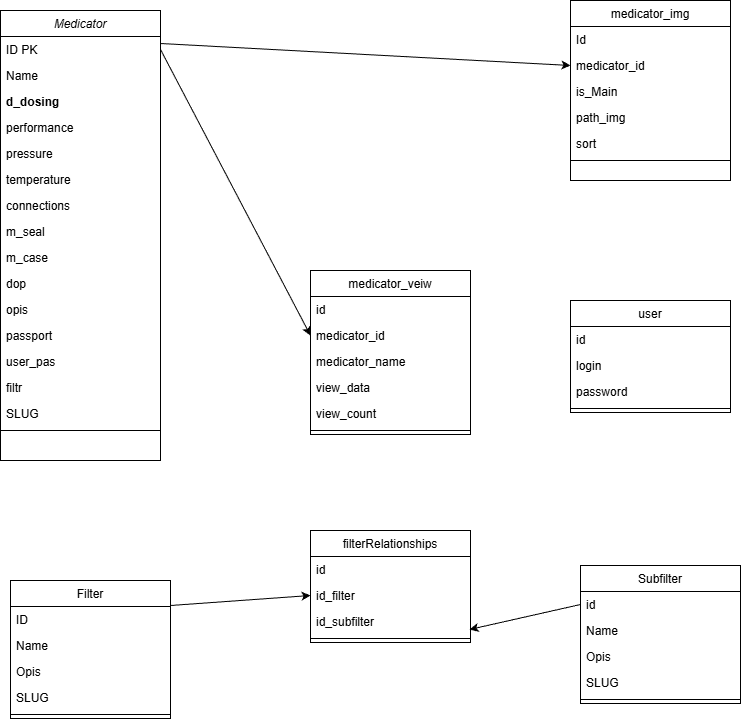

The diagram above was exported from draw.io. Its source (the exported page's mxGraphModel, read from the mxfile embedded in the PNG):
<mxGraphModel dx="813" dy="922" grid="1" gridSize="10" guides="1" tooltips="1" connect="1" arrows="1" fold="1" page="1" pageScale="1" pageWidth="827" pageHeight="1169" math="0" shadow="0">
  <root>
    <mxCell id="WIyWlLk6GJQsqaUBKTNV-0" />
    <mxCell id="WIyWlLk6GJQsqaUBKTNV-1" parent="WIyWlLk6GJQsqaUBKTNV-0" />
    <mxCell id="zkfFHV4jXpPFQw0GAbJ--0" parent="WIyWlLk6GJQsqaUBKTNV-1" style="swimlane;fontStyle=2;align=center;verticalAlign=top;childLayout=stackLayout;horizontal=1;startSize=26;horizontalStack=0;resizeParent=1;resizeLast=0;collapsible=1;marginBottom=0;rounded=0;shadow=0;strokeWidth=1;" value="Medicator" vertex="1">
      <mxGeometry height="450" width="160" x="50" y="30" as="geometry">
        <mxRectangle height="26" width="160" x="230" y="140" as="alternateBounds" />
      </mxGeometry>
    </mxCell>
    <mxCell id="XLPRV08BrMVG5HlQpBnU-11" parent="zkfFHV4jXpPFQw0GAbJ--0" style="text;align=left;verticalAlign=top;spacingLeft=4;spacingRight=4;overflow=hidden;rotatable=0;points=[[0,0.5],[1,0.5]];portConstraint=eastwest;" value="ID PK" vertex="1">
      <mxGeometry height="26" width="160" y="26" as="geometry" />
    </mxCell>
    <mxCell id="zkfFHV4jXpPFQw0GAbJ--1" parent="zkfFHV4jXpPFQw0GAbJ--0" style="text;align=left;verticalAlign=top;spacingLeft=4;spacingRight=4;overflow=hidden;rotatable=0;points=[[0,0.5],[1,0.5]];portConstraint=eastwest;" value="Name" vertex="1">
      <mxGeometry height="26" width="160" y="52" as="geometry" />
    </mxCell>
    <mxCell id="zkfFHV4jXpPFQw0GAbJ--2" parent="zkfFHV4jXpPFQw0GAbJ--0" style="text;align=left;verticalAlign=top;spacingLeft=4;spacingRight=4;overflow=hidden;rotatable=0;points=[[0,0.5],[1,0.5]];portConstraint=eastwest;rounded=0;shadow=0;html=0;fontStyle=1" value="d_dosing" vertex="1">
      <mxGeometry height="26" width="160" y="78" as="geometry" />
    </mxCell>
    <mxCell id="zkfFHV4jXpPFQw0GAbJ--3" parent="zkfFHV4jXpPFQw0GAbJ--0" style="text;align=left;verticalAlign=top;spacingLeft=4;spacingRight=4;overflow=hidden;rotatable=0;points=[[0,0.5],[1,0.5]];portConstraint=eastwest;rounded=0;shadow=0;html=0;" value="performance" vertex="1">
      <mxGeometry height="26" width="160" y="104" as="geometry" />
    </mxCell>
    <mxCell id="XLPRV08BrMVG5HlQpBnU-0" parent="zkfFHV4jXpPFQw0GAbJ--0" style="text;align=left;verticalAlign=top;spacingLeft=4;spacingRight=4;overflow=hidden;rotatable=0;points=[[0,0.5],[1,0.5]];portConstraint=eastwest;rounded=0;shadow=0;html=0;" value="pressure" vertex="1">
      <mxGeometry height="26" width="160" y="130" as="geometry" />
    </mxCell>
    <mxCell id="XLPRV08BrMVG5HlQpBnU-1" parent="zkfFHV4jXpPFQw0GAbJ--0" style="text;align=left;verticalAlign=top;spacingLeft=4;spacingRight=4;overflow=hidden;rotatable=0;points=[[0,0.5],[1,0.5]];portConstraint=eastwest;rounded=0;shadow=0;html=0;" value="temperature" vertex="1">
      <mxGeometry height="26" width="160" y="156" as="geometry" />
    </mxCell>
    <mxCell id="XLPRV08BrMVG5HlQpBnU-2" parent="zkfFHV4jXpPFQw0GAbJ--0" style="text;align=left;verticalAlign=top;spacingLeft=4;spacingRight=4;overflow=hidden;rotatable=0;points=[[0,0.5],[1,0.5]];portConstraint=eastwest;rounded=0;shadow=0;html=0;" value="connections" vertex="1">
      <mxGeometry height="26" width="160" y="182" as="geometry" />
    </mxCell>
    <mxCell id="XLPRV08BrMVG5HlQpBnU-5" parent="zkfFHV4jXpPFQw0GAbJ--0" style="text;align=left;verticalAlign=top;spacingLeft=4;spacingRight=4;overflow=hidden;rotatable=0;points=[[0,0.5],[1,0.5]];portConstraint=eastwest;rounded=0;shadow=0;html=0;" value="m_seal" vertex="1">
      <mxGeometry height="26" width="160" y="208" as="geometry" />
    </mxCell>
    <mxCell id="XLPRV08BrMVG5HlQpBnU-7" parent="zkfFHV4jXpPFQw0GAbJ--0" style="text;align=left;verticalAlign=top;spacingLeft=4;spacingRight=4;overflow=hidden;rotatable=0;points=[[0,0.5],[1,0.5]];portConstraint=eastwest;rounded=0;shadow=0;html=0;" value="m_case" vertex="1">
      <mxGeometry height="26" width="160" y="234" as="geometry" />
    </mxCell>
    <mxCell id="XLPRV08BrMVG5HlQpBnU-6" parent="zkfFHV4jXpPFQw0GAbJ--0" style="text;align=left;verticalAlign=top;spacingLeft=4;spacingRight=4;overflow=hidden;rotatable=0;points=[[0,0.5],[1,0.5]];portConstraint=eastwest;rounded=0;shadow=0;html=0;" value="dop" vertex="1">
      <mxGeometry height="26" width="160" y="260" as="geometry" />
    </mxCell>
    <mxCell id="XLPRV08BrMVG5HlQpBnU-9" parent="zkfFHV4jXpPFQw0GAbJ--0" style="text;align=left;verticalAlign=top;spacingLeft=4;spacingRight=4;overflow=hidden;rotatable=0;points=[[0,0.5],[1,0.5]];portConstraint=eastwest;rounded=0;shadow=0;html=0;" value="opis&#10;" vertex="1">
      <mxGeometry height="26" width="160" y="286" as="geometry" />
    </mxCell>
    <mxCell id="XLPRV08BrMVG5HlQpBnU-8" parent="zkfFHV4jXpPFQw0GAbJ--0" style="text;align=left;verticalAlign=top;spacingLeft=4;spacingRight=4;overflow=hidden;rotatable=0;points=[[0,0.5],[1,0.5]];portConstraint=eastwest;rounded=0;shadow=0;html=0;" value="passport" vertex="1">
      <mxGeometry height="26" width="160" y="312" as="geometry" />
    </mxCell>
    <mxCell id="XLPRV08BrMVG5HlQpBnU-10" parent="zkfFHV4jXpPFQw0GAbJ--0" style="text;align=left;verticalAlign=top;spacingLeft=4;spacingRight=4;overflow=hidden;rotatable=0;points=[[0,0.5],[1,0.5]];portConstraint=eastwest;rounded=0;shadow=0;html=0;" value="user_pas" vertex="1">
      <mxGeometry height="26" width="160" y="338" as="geometry" />
    </mxCell>
    <mxCell id="XLPRV08BrMVG5HlQpBnU-14" parent="zkfFHV4jXpPFQw0GAbJ--0" style="text;align=left;verticalAlign=top;spacingLeft=4;spacingRight=4;overflow=hidden;rotatable=0;points=[[0,0.5],[1,0.5]];portConstraint=eastwest;rounded=0;shadow=0;html=0;" value="filtr" vertex="1">
      <mxGeometry height="26" width="160" y="364" as="geometry" />
    </mxCell>
    <mxCell id="XLPRV08BrMVG5HlQpBnU-3" parent="zkfFHV4jXpPFQw0GAbJ--0" style="text;align=left;verticalAlign=top;spacingLeft=4;spacingRight=4;overflow=hidden;rotatable=0;points=[[0,0.5],[1,0.5]];portConstraint=eastwest;rounded=0;shadow=0;html=0;" value="SLUG" vertex="1">
      <mxGeometry height="26" width="160" y="390" as="geometry" />
    </mxCell>
    <mxCell id="zkfFHV4jXpPFQw0GAbJ--4" parent="zkfFHV4jXpPFQw0GAbJ--0" style="line;html=1;strokeWidth=1;align=left;verticalAlign=middle;spacingTop=-1;spacingLeft=3;spacingRight=3;rotatable=0;labelPosition=right;points=[];portConstraint=eastwest;" value="" vertex="1">
      <mxGeometry height="8" width="160" y="416" as="geometry" />
    </mxCell>
    <mxCell id="zkfFHV4jXpPFQw0GAbJ--13" parent="WIyWlLk6GJQsqaUBKTNV-1" style="swimlane;fontStyle=0;align=center;verticalAlign=top;childLayout=stackLayout;horizontal=1;startSize=26;horizontalStack=0;resizeParent=1;resizeLast=0;collapsible=1;marginBottom=0;rounded=0;shadow=0;strokeWidth=1;" value="Subfilter" vertex="1">
      <mxGeometry height="138" width="160" x="630" y="585" as="geometry">
        <mxRectangle height="26" width="170" x="340" y="380" as="alternateBounds" />
      </mxGeometry>
    </mxCell>
    <mxCell id="zkfFHV4jXpPFQw0GAbJ--14" parent="zkfFHV4jXpPFQw0GAbJ--13" style="text;align=left;verticalAlign=top;spacingLeft=4;spacingRight=4;overflow=hidden;rotatable=0;points=[[0,0.5],[1,0.5]];portConstraint=eastwest;" value="id" vertex="1">
      <mxGeometry height="26" width="160" y="26" as="geometry" />
    </mxCell>
    <mxCell id="XLPRV08BrMVG5HlQpBnU-16" parent="zkfFHV4jXpPFQw0GAbJ--13" style="text;align=left;verticalAlign=top;spacingLeft=4;spacingRight=4;overflow=hidden;rotatable=0;points=[[0,0.5],[1,0.5]];portConstraint=eastwest;" value="Name" vertex="1">
      <mxGeometry height="26" width="160" y="52" as="geometry" />
    </mxCell>
    <mxCell id="XLPRV08BrMVG5HlQpBnU-17" parent="zkfFHV4jXpPFQw0GAbJ--13" style="text;align=left;verticalAlign=top;spacingLeft=4;spacingRight=4;overflow=hidden;rotatable=0;points=[[0,0.5],[1,0.5]];portConstraint=eastwest;" value="Opis" vertex="1">
      <mxGeometry height="26" width="160" y="78" as="geometry" />
    </mxCell>
    <mxCell id="XLPRV08BrMVG5HlQpBnU-47" parent="zkfFHV4jXpPFQw0GAbJ--13" style="text;align=left;verticalAlign=top;spacingLeft=4;spacingRight=4;overflow=hidden;rotatable=0;points=[[0,0.5],[1,0.5]];portConstraint=eastwest;" value="SLUG" vertex="1">
      <mxGeometry height="26" width="160" y="104" as="geometry" />
    </mxCell>
    <mxCell id="zkfFHV4jXpPFQw0GAbJ--15" parent="zkfFHV4jXpPFQw0GAbJ--13" style="line;html=1;strokeWidth=1;align=left;verticalAlign=middle;spacingTop=-1;spacingLeft=3;spacingRight=3;rotatable=0;labelPosition=right;points=[];portConstraint=eastwest;" value="" vertex="1">
      <mxGeometry height="8" width="160" y="130" as="geometry" />
    </mxCell>
    <mxCell id="zkfFHV4jXpPFQw0GAbJ--17" parent="WIyWlLk6GJQsqaUBKTNV-1" style="swimlane;fontStyle=0;align=center;verticalAlign=top;childLayout=stackLayout;horizontal=1;startSize=26;horizontalStack=0;resizeParent=1;resizeLast=0;collapsible=1;marginBottom=0;rounded=0;shadow=0;strokeWidth=1;" value="medicator_img" vertex="1">
      <mxGeometry height="180" width="160" x="620" y="20" as="geometry">
        <mxRectangle height="26" width="160" x="550" y="140" as="alternateBounds" />
      </mxGeometry>
    </mxCell>
    <mxCell id="zkfFHV4jXpPFQw0GAbJ--18" parent="zkfFHV4jXpPFQw0GAbJ--17" style="text;align=left;verticalAlign=top;spacingLeft=4;spacingRight=4;overflow=hidden;rotatable=0;points=[[0,0.5],[1,0.5]];portConstraint=eastwest;" value="Id" vertex="1">
      <mxGeometry height="26" width="160" y="26" as="geometry" />
    </mxCell>
    <mxCell id="zkfFHV4jXpPFQw0GAbJ--19" parent="zkfFHV4jXpPFQw0GAbJ--17" style="text;align=left;verticalAlign=top;spacingLeft=4;spacingRight=4;overflow=hidden;rotatable=0;points=[[0,0.5],[1,0.5]];portConstraint=eastwest;rounded=0;shadow=0;html=0;" value="medicator_id" vertex="1">
      <mxGeometry height="26" width="160" y="52" as="geometry" />
    </mxCell>
    <mxCell id="zkfFHV4jXpPFQw0GAbJ--20" parent="zkfFHV4jXpPFQw0GAbJ--17" style="text;align=left;verticalAlign=top;spacingLeft=4;spacingRight=4;overflow=hidden;rotatable=0;points=[[0,0.5],[1,0.5]];portConstraint=eastwest;rounded=0;shadow=0;html=0;" value="is_Main" vertex="1">
      <mxGeometry height="26" width="160" y="78" as="geometry" />
    </mxCell>
    <mxCell id="zkfFHV4jXpPFQw0GAbJ--21" parent="zkfFHV4jXpPFQw0GAbJ--17" style="text;align=left;verticalAlign=top;spacingLeft=4;spacingRight=4;overflow=hidden;rotatable=0;points=[[0,0.5],[1,0.5]];portConstraint=eastwest;rounded=0;shadow=0;html=0;" value="path_img" vertex="1">
      <mxGeometry height="26" width="160" y="104" as="geometry" />
    </mxCell>
    <mxCell id="zkfFHV4jXpPFQw0GAbJ--22" parent="zkfFHV4jXpPFQw0GAbJ--17" style="text;align=left;verticalAlign=top;spacingLeft=4;spacingRight=4;overflow=hidden;rotatable=0;points=[[0,0.5],[1,0.5]];portConstraint=eastwest;rounded=0;shadow=0;html=0;" value="sort" vertex="1">
      <mxGeometry height="26" width="160" y="130" as="geometry" />
    </mxCell>
    <mxCell id="zkfFHV4jXpPFQw0GAbJ--23" parent="zkfFHV4jXpPFQw0GAbJ--17" style="line;html=1;strokeWidth=1;align=left;verticalAlign=middle;spacingTop=-1;spacingLeft=3;spacingRight=3;rotatable=0;labelPosition=right;points=[];portConstraint=eastwest;" value="" vertex="1">
      <mxGeometry height="8" width="160" y="156" as="geometry" />
    </mxCell>
    <mxCell id="XLPRV08BrMVG5HlQpBnU-18" parent="WIyWlLk6GJQsqaUBKTNV-1" style="swimlane;fontStyle=0;align=center;verticalAlign=top;childLayout=stackLayout;horizontal=1;startSize=26;horizontalStack=0;resizeParent=1;resizeLast=0;collapsible=1;marginBottom=0;rounded=0;shadow=0;strokeWidth=1;" value="Filter" vertex="1">
      <mxGeometry height="138" width="160" x="60" y="600" as="geometry">
        <mxRectangle height="26" width="170" x="340" y="380" as="alternateBounds" />
      </mxGeometry>
    </mxCell>
    <mxCell id="XLPRV08BrMVG5HlQpBnU-19" parent="XLPRV08BrMVG5HlQpBnU-18" style="text;align=left;verticalAlign=top;spacingLeft=4;spacingRight=4;overflow=hidden;rotatable=0;points=[[0,0.5],[1,0.5]];portConstraint=eastwest;" value="ID" vertex="1">
      <mxGeometry height="26" width="160" y="26" as="geometry" />
    </mxCell>
    <mxCell id="XLPRV08BrMVG5HlQpBnU-20" parent="XLPRV08BrMVG5HlQpBnU-18" style="text;align=left;verticalAlign=top;spacingLeft=4;spacingRight=4;overflow=hidden;rotatable=0;points=[[0,0.5],[1,0.5]];portConstraint=eastwest;" value="Name" vertex="1">
      <mxGeometry height="26" width="160" y="52" as="geometry" />
    </mxCell>
    <mxCell id="XLPRV08BrMVG5HlQpBnU-21" parent="XLPRV08BrMVG5HlQpBnU-18" style="text;align=left;verticalAlign=top;spacingLeft=4;spacingRight=4;overflow=hidden;rotatable=0;points=[[0,0.5],[1,0.5]];portConstraint=eastwest;" value="Opis" vertex="1">
      <mxGeometry height="26" width="160" y="78" as="geometry" />
    </mxCell>
    <mxCell id="XLPRV08BrMVG5HlQpBnU-46" parent="XLPRV08BrMVG5HlQpBnU-18" style="text;align=left;verticalAlign=top;spacingLeft=4;spacingRight=4;overflow=hidden;rotatable=0;points=[[0,0.5],[1,0.5]];portConstraint=eastwest;" value="SLUG" vertex="1">
      <mxGeometry height="26" width="160" y="104" as="geometry" />
    </mxCell>
    <mxCell id="XLPRV08BrMVG5HlQpBnU-22" parent="XLPRV08BrMVG5HlQpBnU-18" style="line;html=1;strokeWidth=1;align=left;verticalAlign=middle;spacingTop=-1;spacingLeft=3;spacingRight=3;rotatable=0;labelPosition=right;points=[];portConstraint=eastwest;" value="" vertex="1">
      <mxGeometry height="8" width="160" y="130" as="geometry" />
    </mxCell>
    <mxCell id="XLPRV08BrMVG5HlQpBnU-24" parent="WIyWlLk6GJQsqaUBKTNV-1" style="swimlane;fontStyle=0;align=center;verticalAlign=top;childLayout=stackLayout;horizontal=1;startSize=26;horizontalStack=0;resizeParent=1;resizeLast=0;collapsible=1;marginBottom=0;rounded=0;shadow=0;strokeWidth=1;" value="filterRelationships" vertex="1">
      <mxGeometry height="112" width="160" x="360" y="550" as="geometry">
        <mxRectangle height="26" width="170" x="340" y="380" as="alternateBounds" />
      </mxGeometry>
    </mxCell>
    <mxCell id="XLPRV08BrMVG5HlQpBnU-25" parent="XLPRV08BrMVG5HlQpBnU-24" style="text;align=left;verticalAlign=top;spacingLeft=4;spacingRight=4;overflow=hidden;rotatable=0;points=[[0,0.5],[1,0.5]];portConstraint=eastwest;" value="id" vertex="1">
      <mxGeometry height="26" width="160" y="26" as="geometry" />
    </mxCell>
    <mxCell id="XLPRV08BrMVG5HlQpBnU-26" parent="XLPRV08BrMVG5HlQpBnU-24" style="text;align=left;verticalAlign=top;spacingLeft=4;spacingRight=4;overflow=hidden;rotatable=0;points=[[0,0.5],[1,0.5]];portConstraint=eastwest;" value="id_filter" vertex="1">
      <mxGeometry height="26" width="160" y="52" as="geometry" />
    </mxCell>
    <mxCell id="XLPRV08BrMVG5HlQpBnU-27" parent="XLPRV08BrMVG5HlQpBnU-24" style="text;align=left;verticalAlign=top;spacingLeft=4;spacingRight=4;overflow=hidden;rotatable=0;points=[[0,0.5],[1,0.5]];portConstraint=eastwest;" value="id_subfilter" vertex="1">
      <mxGeometry height="26" width="160" y="78" as="geometry" />
    </mxCell>
    <mxCell id="XLPRV08BrMVG5HlQpBnU-28" parent="XLPRV08BrMVG5HlQpBnU-24" style="line;html=1;strokeWidth=1;align=left;verticalAlign=middle;spacingTop=-1;spacingLeft=3;spacingRight=3;rotatable=0;labelPosition=right;points=[];portConstraint=eastwest;" value="" vertex="1">
      <mxGeometry height="8" width="160" y="104" as="geometry" />
    </mxCell>
    <mxCell id="XLPRV08BrMVG5HlQpBnU-30" edge="1" parent="WIyWlLk6GJQsqaUBKTNV-1" source="XLPRV08BrMVG5HlQpBnU-19" style="endArrow=classic;html=1;rounded=0;exitX=1;exitY=-0.038;exitDx=0;exitDy=0;exitPerimeter=0;entryX=0;entryY=0.5;entryDx=0;entryDy=0;" target="XLPRV08BrMVG5HlQpBnU-26" value="">
      <mxGeometry height="50" relative="1" width="50" as="geometry">
        <mxPoint x="390" y="430" as="sourcePoint" />
        <mxPoint x="440" y="380" as="targetPoint" />
      </mxGeometry>
    </mxCell>
    <mxCell id="XLPRV08BrMVG5HlQpBnU-31" edge="1" parent="WIyWlLk6GJQsqaUBKTNV-1" source="zkfFHV4jXpPFQw0GAbJ--14" style="endArrow=classic;html=1;rounded=0;exitX=0;exitY=0.5;exitDx=0;exitDy=0;entryX=0.994;entryY=0.808;entryDx=0;entryDy=0;entryPerimeter=0;" target="XLPRV08BrMVG5HlQpBnU-27" value="">
      <mxGeometry height="50" relative="1" width="50" as="geometry">
        <mxPoint x="390" y="430" as="sourcePoint" />
        <mxPoint x="440" y="380" as="targetPoint" />
      </mxGeometry>
    </mxCell>
    <mxCell id="XLPRV08BrMVG5HlQpBnU-32" parent="WIyWlLk6GJQsqaUBKTNV-1" style="swimlane;fontStyle=0;align=center;verticalAlign=top;childLayout=stackLayout;horizontal=1;startSize=26;horizontalStack=0;resizeParent=1;resizeLast=0;collapsible=1;marginBottom=0;rounded=0;shadow=0;strokeWidth=1;" value="user" vertex="1">
      <mxGeometry height="112" width="160" x="620" y="320" as="geometry">
        <mxRectangle height="26" width="170" x="340" y="380" as="alternateBounds" />
      </mxGeometry>
    </mxCell>
    <mxCell id="XLPRV08BrMVG5HlQpBnU-33" parent="XLPRV08BrMVG5HlQpBnU-32" style="text;align=left;verticalAlign=top;spacingLeft=4;spacingRight=4;overflow=hidden;rotatable=0;points=[[0,0.5],[1,0.5]];portConstraint=eastwest;" value="id" vertex="1">
      <mxGeometry height="26" width="160" y="26" as="geometry" />
    </mxCell>
    <mxCell id="XLPRV08BrMVG5HlQpBnU-34" parent="XLPRV08BrMVG5HlQpBnU-32" style="text;align=left;verticalAlign=top;spacingLeft=4;spacingRight=4;overflow=hidden;rotatable=0;points=[[0,0.5],[1,0.5]];portConstraint=eastwest;" value="login" vertex="1">
      <mxGeometry height="26" width="160" y="52" as="geometry" />
    </mxCell>
    <mxCell id="XLPRV08BrMVG5HlQpBnU-35" parent="XLPRV08BrMVG5HlQpBnU-32" style="text;align=left;verticalAlign=top;spacingLeft=4;spacingRight=4;overflow=hidden;rotatable=0;points=[[0,0.5],[1,0.5]];portConstraint=eastwest;" value="password" vertex="1">
      <mxGeometry height="26" width="160" y="78" as="geometry" />
    </mxCell>
    <mxCell id="XLPRV08BrMVG5HlQpBnU-36" parent="XLPRV08BrMVG5HlQpBnU-32" style="line;html=1;strokeWidth=1;align=left;verticalAlign=middle;spacingTop=-1;spacingLeft=3;spacingRight=3;rotatable=0;labelPosition=right;points=[];portConstraint=eastwest;" value="" vertex="1">
      <mxGeometry height="8" width="160" y="104" as="geometry" />
    </mxCell>
    <mxCell id="XLPRV08BrMVG5HlQpBnU-37" parent="WIyWlLk6GJQsqaUBKTNV-1" style="swimlane;fontStyle=0;align=center;verticalAlign=top;childLayout=stackLayout;horizontal=1;startSize=26;horizontalStack=0;resizeParent=1;resizeLast=0;collapsible=1;marginBottom=0;rounded=0;shadow=0;strokeWidth=1;" value="medicator_veiw" vertex="1">
      <mxGeometry height="164" width="160" x="360" y="290" as="geometry">
        <mxRectangle height="26" width="170" x="340" y="380" as="alternateBounds" />
      </mxGeometry>
    </mxCell>
    <mxCell id="XLPRV08BrMVG5HlQpBnU-38" parent="XLPRV08BrMVG5HlQpBnU-37" style="text;align=left;verticalAlign=top;spacingLeft=4;spacingRight=4;overflow=hidden;rotatable=0;points=[[0,0.5],[1,0.5]];portConstraint=eastwest;" value="id" vertex="1">
      <mxGeometry height="26" width="160" y="26" as="geometry" />
    </mxCell>
    <mxCell id="XLPRV08BrMVG5HlQpBnU-39" parent="XLPRV08BrMVG5HlQpBnU-37" style="text;align=left;verticalAlign=top;spacingLeft=4;spacingRight=4;overflow=hidden;rotatable=0;points=[[0,0.5],[1,0.5]];portConstraint=eastwest;" value="medicator_id" vertex="1">
      <mxGeometry height="26" width="160" y="52" as="geometry" />
    </mxCell>
    <mxCell id="XLPRV08BrMVG5HlQpBnU-40" parent="XLPRV08BrMVG5HlQpBnU-37" style="text;align=left;verticalAlign=top;spacingLeft=4;spacingRight=4;overflow=hidden;rotatable=0;points=[[0,0.5],[1,0.5]];portConstraint=eastwest;" value="medicator_name" vertex="1">
      <mxGeometry height="26" width="160" y="78" as="geometry" />
    </mxCell>
    <mxCell id="XLPRV08BrMVG5HlQpBnU-42" parent="XLPRV08BrMVG5HlQpBnU-37" style="text;align=left;verticalAlign=top;spacingLeft=4;spacingRight=4;overflow=hidden;rotatable=0;points=[[0,0.5],[1,0.5]];portConstraint=eastwest;" value="view_data" vertex="1">
      <mxGeometry height="26" width="160" y="104" as="geometry" />
    </mxCell>
    <mxCell id="XLPRV08BrMVG5HlQpBnU-43" parent="XLPRV08BrMVG5HlQpBnU-37" style="text;align=left;verticalAlign=top;spacingLeft=4;spacingRight=4;overflow=hidden;rotatable=0;points=[[0,0.5],[1,0.5]];portConstraint=eastwest;" value="view_count" vertex="1">
      <mxGeometry height="26" width="160" y="130" as="geometry" />
    </mxCell>
    <mxCell id="XLPRV08BrMVG5HlQpBnU-41" parent="XLPRV08BrMVG5HlQpBnU-37" style="line;html=1;strokeWidth=1;align=left;verticalAlign=middle;spacingTop=-1;spacingLeft=3;spacingRight=3;rotatable=0;labelPosition=right;points=[];portConstraint=eastwest;" value="" vertex="1">
      <mxGeometry height="8" width="160" y="156" as="geometry" />
    </mxCell>
    <mxCell id="XLPRV08BrMVG5HlQpBnU-44" edge="1" parent="WIyWlLk6GJQsqaUBKTNV-1" source="XLPRV08BrMVG5HlQpBnU-11" style="endArrow=classic;html=1;rounded=0;exitX=1;exitY=0.5;exitDx=0;exitDy=0;entryX=0;entryY=0.5;entryDx=0;entryDy=0;" target="XLPRV08BrMVG5HlQpBnU-39" value="">
      <mxGeometry height="50" relative="1" width="50" as="geometry">
        <mxPoint x="390" y="430" as="sourcePoint" />
        <mxPoint x="440" y="380" as="targetPoint" />
      </mxGeometry>
    </mxCell>
    <mxCell id="XLPRV08BrMVG5HlQpBnU-45" edge="1" parent="WIyWlLk6GJQsqaUBKTNV-1" source="XLPRV08BrMVG5HlQpBnU-11" style="endArrow=classic;html=1;rounded=0;entryX=0;entryY=0.5;entryDx=0;entryDy=0;exitX=1;exitY=0.269;exitDx=0;exitDy=0;exitPerimeter=0;" target="zkfFHV4jXpPFQw0GAbJ--19" value="">
      <mxGeometry height="50" relative="1" width="50" as="geometry">
        <mxPoint x="390" y="430" as="sourcePoint" />
        <mxPoint x="440" y="380" as="targetPoint" />
      </mxGeometry>
    </mxCell>
  </root>
</mxGraphModel>